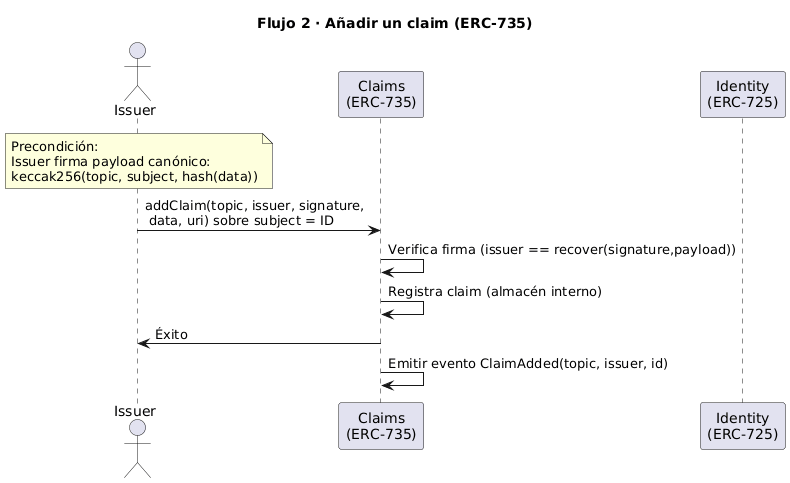

The diagram above was rendered by PlantUML. Its source (embedded in the PNG):
@startuml
title Flujo 2 · Añadir un claim (ERC-735)

actor Issuer as Iss
participant "Claims\n(ERC-735)" as CL
participant "Identity\n(ERC-725)" as ID

note over Iss
Precondición:
Issuer firma payload canónico:
keccak256(topic, subject, hash(data))
end note

Iss -> CL : addClaim(topic, issuer, signature,\n data, uri) sobre subject = ID
CL -> CL : Verifica firma (issuer == recover(signature,payload))
CL -> CL : Registra claim (almacén interno)
CL -> Iss : Éxito
CL -> CL : Emitir evento ClaimAdded(topic, issuer, id)
@enduml